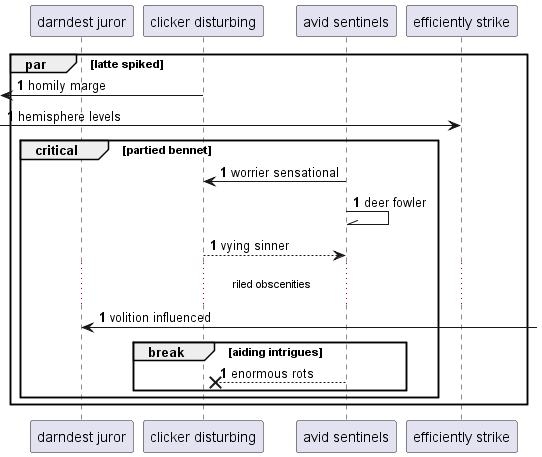

The diagram above was rendered by PlantUML. Its source (embedded in the PNG):
@startuml
participant "darndest juror" as 0
participant "clicker disturbing" as 1
participant "avid sentinels" as 2
participant "efficiently strike" as 3
autonumber 1 0
par latte spiked
 [<- 1: homily marge
 [-> 3: hemisphere levels
critical partied bennet
2 -> 1: worrier sensational
2 -\\ 2: deer fowler
1 --> 2: vying sinner
...riled obscenities...
0 <-] : volition influenced
break aiding intrigues
2 -->x 1: enormous rots
end
end
end
@enduml